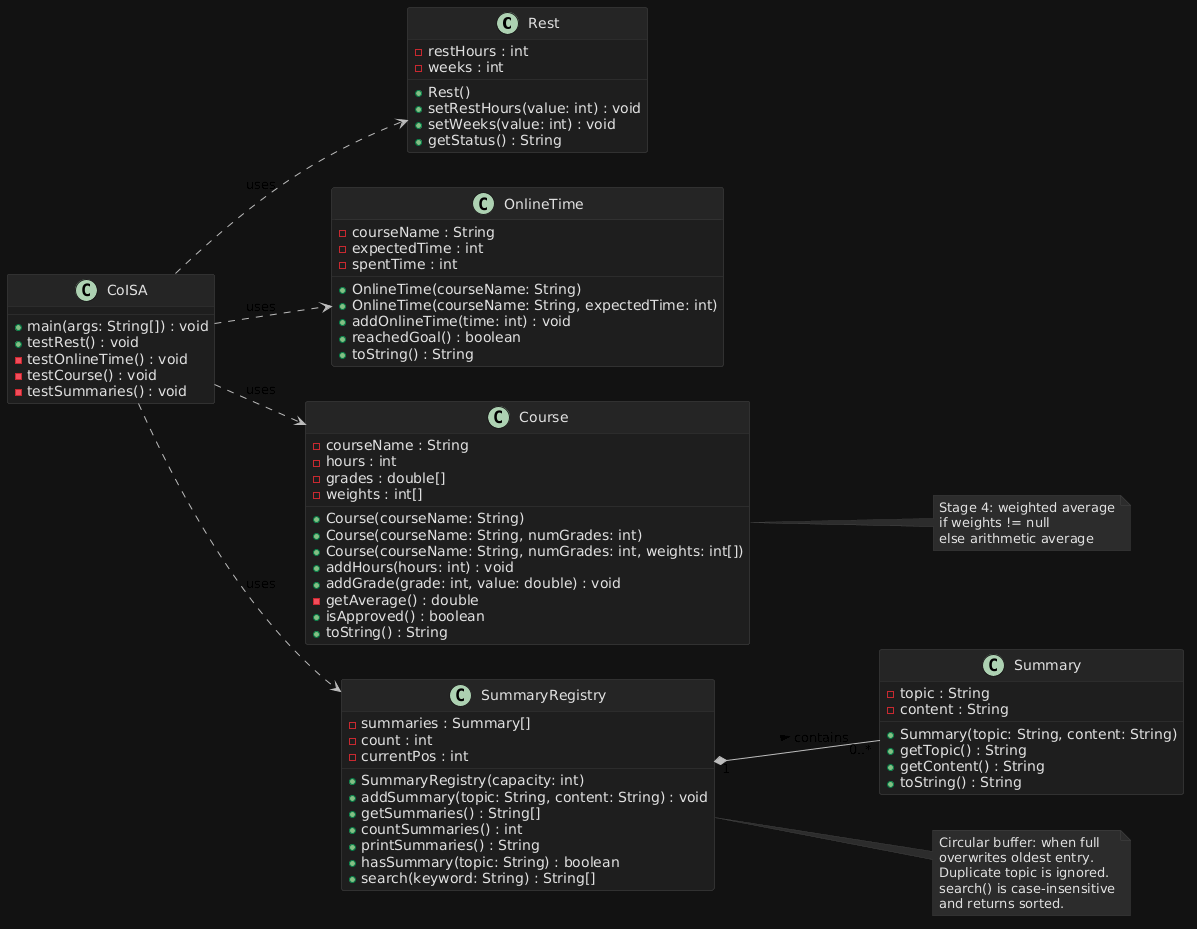

The diagram above was rendered by PlantUML. Its source (embedded in the PNG):
@startuml CoISA Lab02 EN
' Lab02 - Stages 2 and 4 (UFCG) - English Version - Dark Mode
' Render at https://plantuml.com/plantuml or export to png
left to right direction
skinparam backgroundColor #121212
skinparam shadowing false
skinparam ArrowColor #BBBBBB
skinparam ClassBackgroundColor #1E1E1E
skinparam ClassBorderColor #3A3A3A
skinparam ClassFontColor #E0E0E0
skinparam ClassAttributeFontColor #E0E0E0
skinparam ClassStereotypeFontColor #90CAF9
skinparam ClassHeaderBackgroundColor #252525
skinparam NoteBackgroundColor #2C2C2C
skinparam NoteBorderColor #444444
skinparam NoteFontColor #E0E0E0
skinparam PackageBackgroundColor #1E1E1E
skinparam PackageBorderColor #3A3A3A
skinparam PackageFontColor #E0E0E0

class Rest {
  - restHours : int
  - weeks : int
  + Rest()
  + setRestHours(value: int) : void
  + setWeeks(value: int) : void
  + getStatus() : String
}

class OnlineTime {
  - courseName : String
  - expectedTime : int
  - spentTime : int
  + OnlineTime(courseName: String)
  + OnlineTime(courseName: String, expectedTime: int)
  + addOnlineTime(time: int) : void
  + reachedGoal() : boolean
  + toString() : String
}

class Course {
  - courseName : String
  - hours : int
  - grades : double[]
  - weights : int[]
  + Course(courseName: String)
  + Course(courseName: String, numGrades: int)
  + Course(courseName: String, numGrades: int, weights: int[])
  + addHours(hours: int) : void
  + addGrade(grade: int, value: double) : void
  - getAverage() : double
  + isApproved() : boolean
  + toString() : String
}

class Summary {
  - topic : String
  - content : String
  + Summary(topic: String, content: String)
  + getTopic() : String
  + getContent() : String
  + toString() : String
}

class SummaryRegistry {
  - summaries : Summary[]
  - count : int
  - currentPos : int
  + SummaryRegistry(capacity: int)
  + addSummary(topic: String, content: String) : void
  + getSummaries() : String[]
  + countSummaries() : int
  + printSummaries() : String
  + hasSummary(topic: String) : boolean
  + search(keyword: String) : String[]
}

class CoISA {
  + main(args: String[]) : void
  + testRest() : void
  - testOnlineTime() : void
  - testCourse() : void
  - testSummaries() : void
}

SummaryRegistry "1" *-- "0..*" Summary : contains >
CoISA ..> Rest : uses
CoISA ..> OnlineTime : uses
CoISA ..> Course : uses
CoISA ..> SummaryRegistry : uses

note right of SummaryRegistry
  Circular buffer: when full
  overwrites oldest entry.
  Duplicate topic is ignored.
  search() is case-insensitive
  and returns sorted.
end note

note right of Course
  Stage 4: weighted average
  if weights != null
  else arithmetic average
end note
@enduml